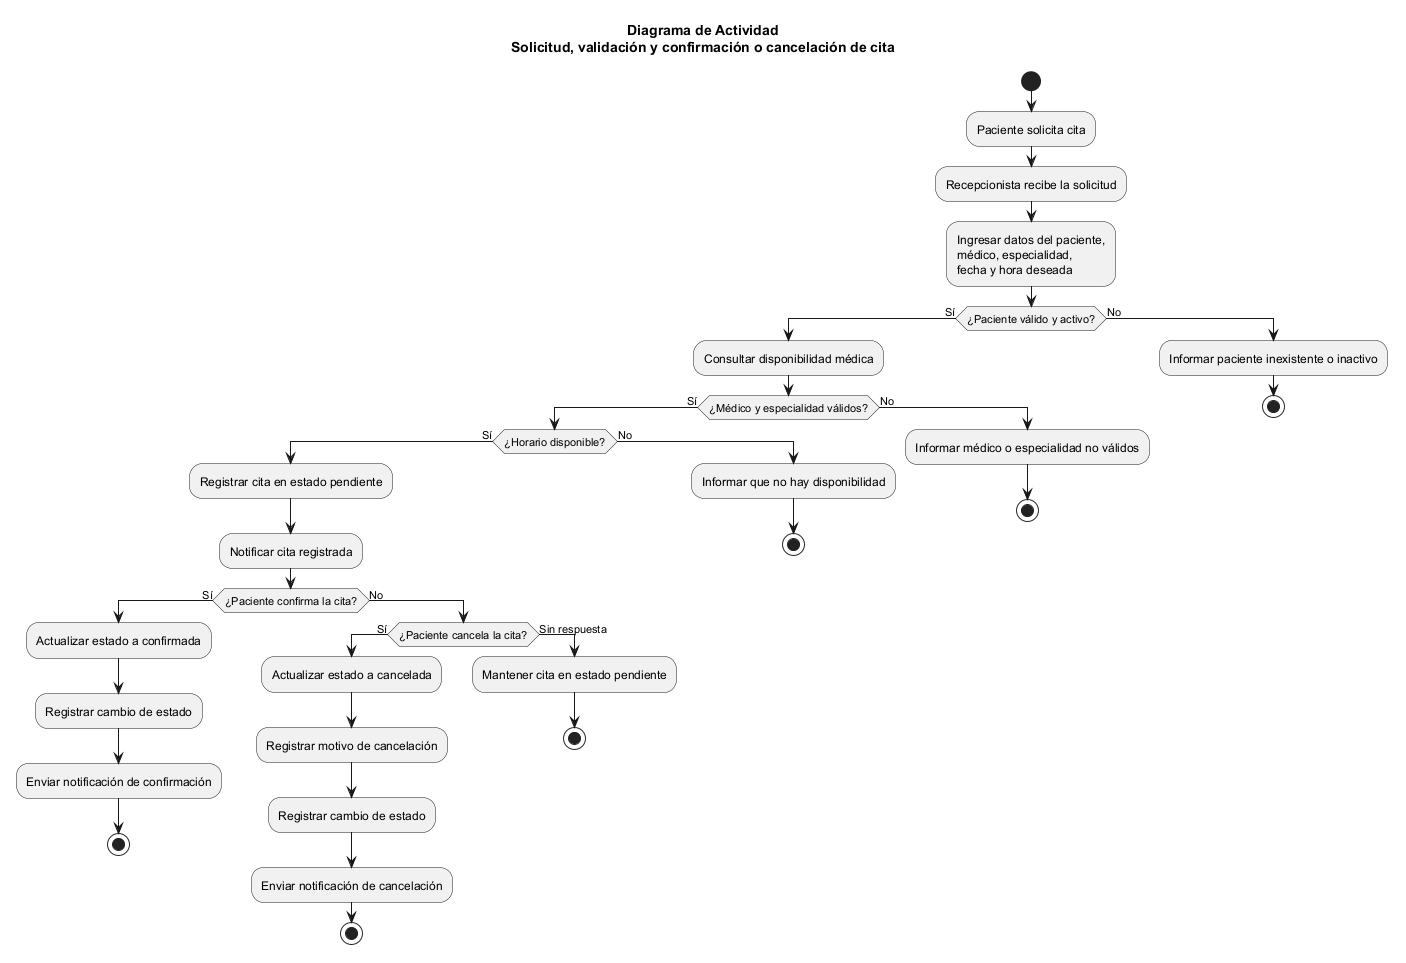

The diagram above was rendered by PlantUML. Its source (embedded in the PNG):
@startuml
title Diagrama de Actividad\nSolicitud, validación y confirmación o cancelación de cita

start

:Paciente solicita cita;
:Recepcionista recibe la solicitud;
:Ingresar datos del paciente,\nmédico, especialidad,\nfecha y hora deseada;

if (¿Paciente válido y activo?) then (Sí)
  :Consultar disponibilidad médica;
  if (¿Médico y especialidad válidos?) then (Sí)
    if (¿Horario disponible?) then (Sí)
      :Registrar cita en estado pendiente;
      :Notificar cita registrada;

      if (¿Paciente confirma la cita?) then (Sí)
        :Actualizar estado a confirmada;
        :Registrar cambio de estado;
        :Enviar notificación de confirmación;
        stop
      else (No)
        if (¿Paciente cancela la cita?) then (Sí)
          :Actualizar estado a cancelada;
          :Registrar motivo de cancelación;
          :Registrar cambio de estado;
          :Enviar notificación de cancelación;
          stop
        else (Sin respuesta)
          :Mantener cita en estado pendiente;
          stop
        endif
      endif

    else (No)
      :Informar que no hay disponibilidad;
      stop
    endif
  else (No)
    :Informar médico o especialidad no válidos;
    stop
  endif
else (No)
  :Informar paciente inexistente o inactivo;
  stop
endif

@enduml